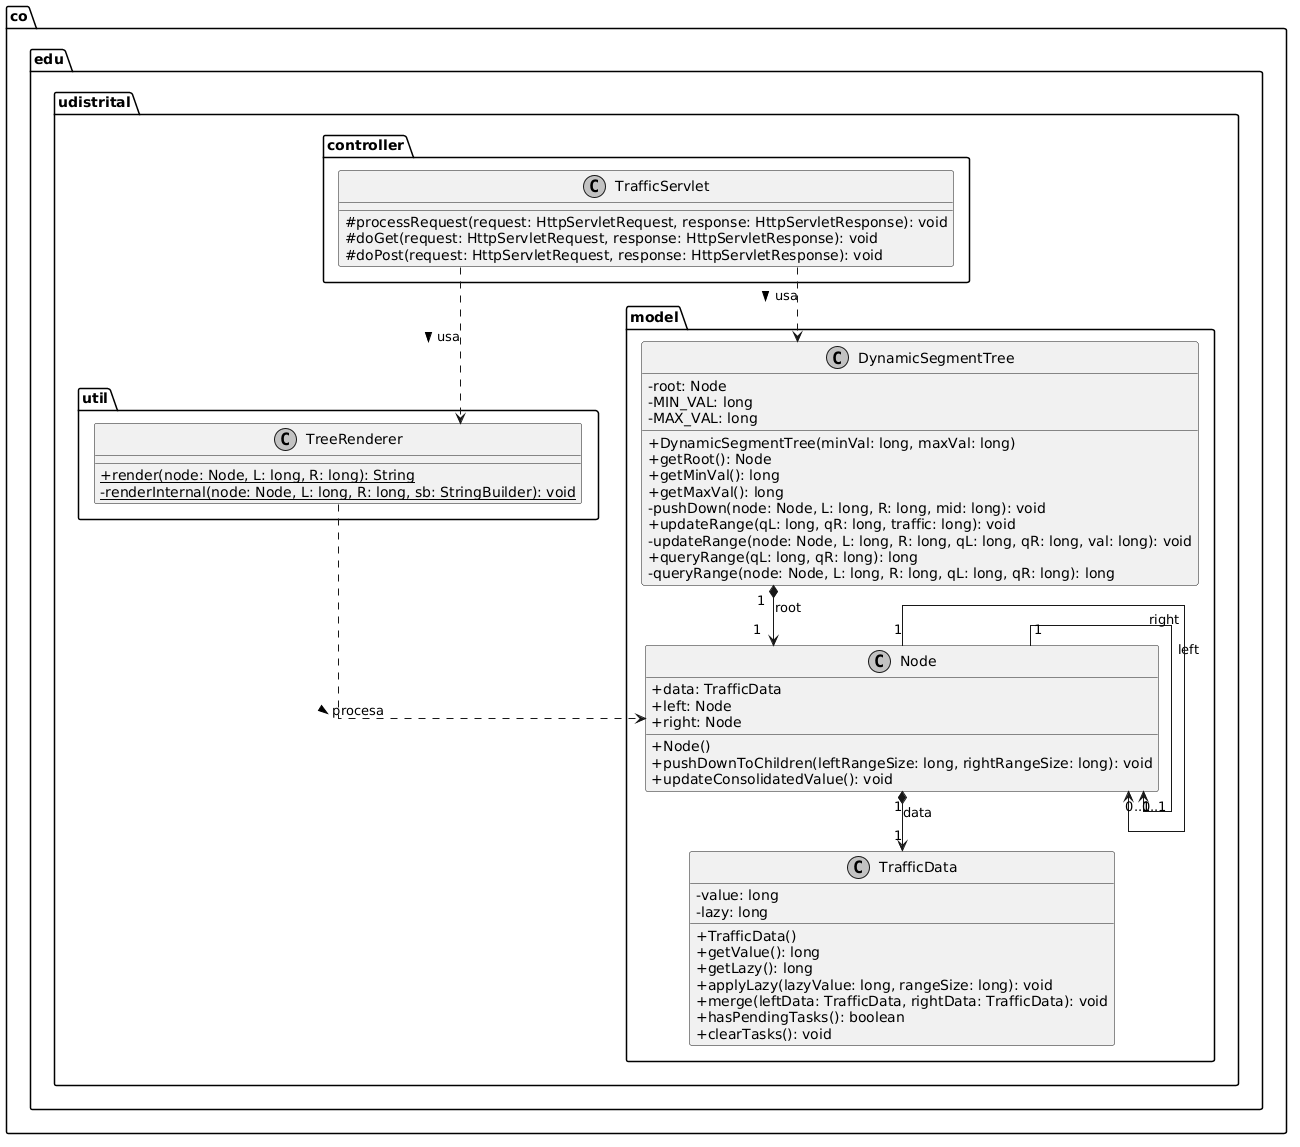

The diagram above was rendered by PlantUML. Its source (embedded in the PNG):
@startuml
' Configuraciones para mantener las líneas rectas, limpias y ortogonales
skinparam linetype ortho
skinparam nodesep 60
skinparam ranksep 60
skinparam classAttributeIconSize 0
skinparam monochrome true
skinparam shadowing false

package "co.edu.udistrital.controller" {
    class TrafficServlet {
        # processRequest(request: HttpServletRequest, response: HttpServletResponse): void
        # doGet(request: HttpServletRequest, response: HttpServletResponse): void
        # doPost(request: HttpServletRequest, response: HttpServletResponse): void
    }
}

package "co.edu.udistrital.util" {
    class TreeRenderer {
        + {static} render(node: Node, L: long, R: long): String
        - {static} renderInternal(node: Node, L: long, R: long, sb: StringBuilder): void
    }
}

package "co.edu.udistrital.model" {
    class DynamicSegmentTree {
        - root: Node
        - MIN_VAL: long
        - MAX_VAL: long
        + DynamicSegmentTree(minVal: long, maxVal: long)
        + getRoot(): Node
        + getMinVal(): long
        + getMaxVal(): long
        - pushDown(node: Node, L: long, R: long, mid: long): void
        + updateRange(qL: long, qR: long, traffic: long): void
        - updateRange(node: Node, L: long, R: long, qL: long, qR: long, val: long): void
        + queryRange(qL: long, qR: long): long
        - queryRange(node: Node, L: long, R: long, qL: long, qR: long): long
    }

    class Node {
        + data: TrafficData
        + left: Node
        + right: Node
        + Node()
        + pushDownToChildren(leftRangeSize: long, rightRangeSize: long): void
        + updateConsolidatedValue(): void
    }

    class TrafficData {
        - value: long
        - lazy: long
        + TrafficData()
        + getValue(): long
        + getLazy(): long
        + applyLazy(lazyValue: long, rangeSize: long): void
        + merge(leftData: TrafficData, rightData: TrafficData): void
        + hasPendingTasks(): boolean
        + clearTasks(): void
    }
}

' Relaciones de Dependencia (El Servlet usa el modelo y la utilidad)
TrafficServlet ..> DynamicSegmentTree : usa >
TrafficServlet ..> TreeRenderer : usa >
TreeRenderer ..> Node : procesa >

' Relaciones de Composición / Agregación (Estructura interna del árbol)
DynamicSegmentTree "1" *--> "1" Node : root
Node "1" *--> "1" TrafficData : data

' Relación de Autoreferencia (Jerarquía del árbol binario)
Node "1" --> "0..1" Node : left
Node "1" --> "0..1" Node : right
@enduml